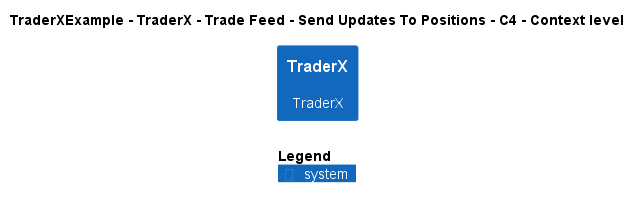

The diagram above was rendered by PlantUML. Its source (embedded in the PNG):
@startuml
!include ..\..\..\..\..\..\..\.c4s\C4_Context.puml

AddElementTag("c4interflow:lifecycle:new", $bgColor=green, $fontColor=#ffffff, $borderColor=green, $shadowing="False")
AddElementTag("c4interflow:lifecycle:changed", $bgColor=orange, $fontColor=#ffffff, $borderColor=orange, $shadowing="False")
AddElementTag("c4interflow:lifecycle:removed", $bgColor=red, $fontColor=#ffffff, $borderColor=red, $shadowing="False")

AddRelTag("c4interflow:lifecycle:new", $textColor=green, $lineColor=green)
AddRelTag("c4interflow:lifecycle:changed", $textColor=orange, $lineColor=orange)
AddRelTag("c4interflow:lifecycle:removed", $textColor=red, $lineColor=red)

SHOW_PERSON_PORTRAIT()
LAYOUT_TOP_DOWN()

skinparam linetype polyline

title TraderXExample - TraderX - Trade Feed - Send Updates To Positions - C4 - Context level

System(TraderXExample.SoftwareSystems.TraderX, "TraderX", "TraderX")



SHOW_LEGEND()
@enduml